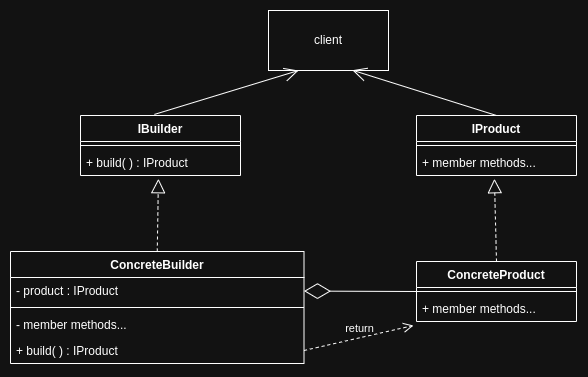

The diagram above was exported from draw.io. Its source (the exported page's mxGraphModel, read from the mxfile embedded in the PNG):
<mxGraphModel dx="1024" dy="499" grid="0" gridSize="10" guides="1" tooltips="1" connect="1" arrows="1" fold="1" page="1" pageScale="1" pageWidth="827" pageHeight="1169" math="0" shadow="0">
  <root>
    <mxCell id="WIyWlLk6GJQsqaUBKTNV-0" />
    <mxCell id="WIyWlLk6GJQsqaUBKTNV-1" parent="WIyWlLk6GJQsqaUBKTNV-0" />
    <mxCell id="0mSVWusYjBxYVpm7WllX-0" value="IProduct" style="swimlane;fontStyle=1;align=center;verticalAlign=top;childLayout=stackLayout;horizontal=1;startSize=26;horizontalStack=0;resizeParent=1;resizeParentMax=0;resizeLast=0;collapsible=1;marginBottom=0;whiteSpace=wrap;html=1;" vertex="1" parent="WIyWlLk6GJQsqaUBKTNV-1">
      <mxGeometry x="722" y="327" width="160" height="60" as="geometry" />
    </mxCell>
    <mxCell id="0mSVWusYjBxYVpm7WllX-2" value="" style="line;strokeWidth=1;fillColor=none;align=left;verticalAlign=middle;spacingTop=-1;spacingLeft=3;spacingRight=3;rotatable=0;labelPosition=right;points=[];portConstraint=eastwest;strokeColor=inherit;" vertex="1" parent="0mSVWusYjBxYVpm7WllX-0">
      <mxGeometry y="26" width="160" height="8" as="geometry" />
    </mxCell>
    <mxCell id="0mSVWusYjBxYVpm7WllX-3" value="+ member methods..." style="text;strokeColor=none;fillColor=none;align=left;verticalAlign=top;spacingLeft=4;spacingRight=4;overflow=hidden;rotatable=0;points=[[0,0.5],[1,0.5]];portConstraint=eastwest;whiteSpace=wrap;html=1;" vertex="1" parent="0mSVWusYjBxYVpm7WllX-0">
      <mxGeometry y="34" width="160" height="26" as="geometry" />
    </mxCell>
    <mxCell id="0mSVWusYjBxYVpm7WllX-4" value="ConcreteProduct" style="swimlane;fontStyle=1;align=center;verticalAlign=top;childLayout=stackLayout;horizontal=1;startSize=26;horizontalStack=0;resizeParent=1;resizeParentMax=0;resizeLast=0;collapsible=1;marginBottom=0;whiteSpace=wrap;html=1;" vertex="1" parent="WIyWlLk6GJQsqaUBKTNV-1">
      <mxGeometry x="722" y="473" width="160" height="60" as="geometry" />
    </mxCell>
    <mxCell id="0mSVWusYjBxYVpm7WllX-6" value="" style="line;strokeWidth=1;fillColor=none;align=left;verticalAlign=middle;spacingTop=-1;spacingLeft=3;spacingRight=3;rotatable=0;labelPosition=right;points=[];portConstraint=eastwest;strokeColor=inherit;" vertex="1" parent="0mSVWusYjBxYVpm7WllX-4">
      <mxGeometry y="26" width="160" height="8" as="geometry" />
    </mxCell>
    <mxCell id="0mSVWusYjBxYVpm7WllX-7" value="+ member methods..." style="text;strokeColor=none;fillColor=none;align=left;verticalAlign=top;spacingLeft=4;spacingRight=4;overflow=hidden;rotatable=0;points=[[0,0.5],[1,0.5]];portConstraint=eastwest;whiteSpace=wrap;html=1;" vertex="1" parent="0mSVWusYjBxYVpm7WllX-4">
      <mxGeometry y="34" width="160" height="26" as="geometry" />
    </mxCell>
    <mxCell id="0mSVWusYjBxYVpm7WllX-8" value="" style="endArrow=block;dashed=1;endFill=0;endSize=12;html=1;rounded=0;exitX=0.5;exitY=0;exitDx=0;exitDy=0;entryX=0.487;entryY=1.125;entryDx=0;entryDy=0;entryPerimeter=0;" edge="1" parent="WIyWlLk6GJQsqaUBKTNV-1" source="0mSVWusYjBxYVpm7WllX-4" target="0mSVWusYjBxYVpm7WllX-3">
      <mxGeometry width="160" relative="1" as="geometry">
        <mxPoint x="893" y="543" as="sourcePoint" />
        <mxPoint x="1053" y="543" as="targetPoint" />
      </mxGeometry>
    </mxCell>
    <mxCell id="0mSVWusYjBxYVpm7WllX-9" value="IBuilder" style="swimlane;fontStyle=1;align=center;verticalAlign=top;childLayout=stackLayout;horizontal=1;startSize=26;horizontalStack=0;resizeParent=1;resizeParentMax=0;resizeLast=0;collapsible=1;marginBottom=0;whiteSpace=wrap;html=1;" vertex="1" parent="WIyWlLk6GJQsqaUBKTNV-1">
      <mxGeometry x="386" y="327" width="160" height="60" as="geometry" />
    </mxCell>
    <mxCell id="0mSVWusYjBxYVpm7WllX-10" value="" style="line;strokeWidth=1;fillColor=none;align=left;verticalAlign=middle;spacingTop=-1;spacingLeft=3;spacingRight=3;rotatable=0;labelPosition=right;points=[];portConstraint=eastwest;strokeColor=inherit;" vertex="1" parent="0mSVWusYjBxYVpm7WllX-9">
      <mxGeometry y="26" width="160" height="8" as="geometry" />
    </mxCell>
    <mxCell id="0mSVWusYjBxYVpm7WllX-11" value="+ build( ) : IProduct" style="text;strokeColor=none;fillColor=none;align=left;verticalAlign=top;spacingLeft=4;spacingRight=4;overflow=hidden;rotatable=0;points=[[0,0.5],[1,0.5]];portConstraint=eastwest;whiteSpace=wrap;html=1;" vertex="1" parent="0mSVWusYjBxYVpm7WllX-9">
      <mxGeometry y="34" width="160" height="26" as="geometry" />
    </mxCell>
    <mxCell id="0mSVWusYjBxYVpm7WllX-12" value="ConcreteBuilder" style="swimlane;fontStyle=1;align=center;verticalAlign=top;childLayout=stackLayout;horizontal=1;startSize=26;horizontalStack=0;resizeParent=1;resizeParentMax=0;resizeLast=0;collapsible=1;marginBottom=0;whiteSpace=wrap;html=1;" vertex="1" parent="WIyWlLk6GJQsqaUBKTNV-1">
      <mxGeometry x="316" y="463" width="293.5" height="112" as="geometry" />
    </mxCell>
    <mxCell id="0mSVWusYjBxYVpm7WllX-16" value="- product : IProduct" style="text;strokeColor=none;fillColor=none;align=left;verticalAlign=top;spacingLeft=4;spacingRight=4;overflow=hidden;rotatable=0;points=[[0,0.5],[1,0.5]];portConstraint=eastwest;whiteSpace=wrap;html=1;" vertex="1" parent="0mSVWusYjBxYVpm7WllX-12">
      <mxGeometry y="26" width="293.5" height="26" as="geometry" />
    </mxCell>
    <mxCell id="0mSVWusYjBxYVpm7WllX-13" value="" style="line;strokeWidth=1;fillColor=none;align=left;verticalAlign=middle;spacingTop=-1;spacingLeft=3;spacingRight=3;rotatable=0;labelPosition=right;points=[];portConstraint=eastwest;strokeColor=inherit;" vertex="1" parent="0mSVWusYjBxYVpm7WllX-12">
      <mxGeometry y="52" width="293.5" height="8" as="geometry" />
    </mxCell>
    <mxCell id="0mSVWusYjBxYVpm7WllX-14" value="- member methods..." style="text;strokeColor=none;fillColor=none;align=left;verticalAlign=top;spacingLeft=4;spacingRight=4;overflow=hidden;rotatable=0;points=[[0,0.5],[1,0.5]];portConstraint=eastwest;whiteSpace=wrap;html=1;" vertex="1" parent="0mSVWusYjBxYVpm7WllX-12">
      <mxGeometry y="60" width="293.5" height="26" as="geometry" />
    </mxCell>
    <mxCell id="0mSVWusYjBxYVpm7WllX-19" value="+ build( ) : IProduct" style="text;strokeColor=none;fillColor=none;align=left;verticalAlign=top;spacingLeft=4;spacingRight=4;overflow=hidden;rotatable=0;points=[[0,0.5],[1,0.5]];portConstraint=eastwest;whiteSpace=wrap;html=1;" vertex="1" parent="0mSVWusYjBxYVpm7WllX-12">
      <mxGeometry y="86" width="293.5" height="26" as="geometry" />
    </mxCell>
    <mxCell id="0mSVWusYjBxYVpm7WllX-15" value="" style="endArrow=block;dashed=1;endFill=0;endSize=12;html=1;rounded=0;exitX=0.5;exitY=0;exitDx=0;exitDy=0;entryX=0.487;entryY=1.125;entryDx=0;entryDy=0;entryPerimeter=0;" edge="1" parent="WIyWlLk6GJQsqaUBKTNV-1" source="0mSVWusYjBxYVpm7WllX-12" target="0mSVWusYjBxYVpm7WllX-11">
      <mxGeometry width="160" relative="1" as="geometry">
        <mxPoint x="563" y="543" as="sourcePoint" />
        <mxPoint x="723" y="543" as="targetPoint" />
      </mxGeometry>
    </mxCell>
    <mxCell id="0mSVWusYjBxYVpm7WllX-20" value="client" style="rounded=0;whiteSpace=wrap;html=1;" vertex="1" parent="WIyWlLk6GJQsqaUBKTNV-1">
      <mxGeometry x="574" y="222" width="120" height="60" as="geometry" />
    </mxCell>
    <mxCell id="0mSVWusYjBxYVpm7WllX-21" value="" style="endArrow=diamondThin;endFill=0;endSize=24;html=1;rounded=0;exitX=0;exitY=0.5;exitDx=0;exitDy=0;" edge="1" parent="WIyWlLk6GJQsqaUBKTNV-1" source="0mSVWusYjBxYVpm7WllX-4" target="0mSVWusYjBxYVpm7WllX-16">
      <mxGeometry width="160" relative="1" as="geometry">
        <mxPoint x="721" y="505" as="sourcePoint" />
        <mxPoint x="711" y="352" as="targetPoint" />
      </mxGeometry>
    </mxCell>
    <mxCell id="0mSVWusYjBxYVpm7WllX-22" value="return" style="html=1;verticalAlign=bottom;endArrow=open;dashed=1;endSize=8;curved=0;rounded=0;exitX=1;exitY=0.5;exitDx=0;exitDy=0;entryX=-0.019;entryY=1.154;entryDx=0;entryDy=0;entryPerimeter=0;" edge="1" parent="WIyWlLk6GJQsqaUBKTNV-1" source="0mSVWusYjBxYVpm7WllX-19" target="0mSVWusYjBxYVpm7WllX-7">
      <mxGeometry relative="1" as="geometry">
        <mxPoint x="524" y="726" as="sourcePoint" />
        <mxPoint x="444" y="726" as="targetPoint" />
      </mxGeometry>
    </mxCell>
    <mxCell id="0mSVWusYjBxYVpm7WllX-24" value="" style="endArrow=open;endFill=1;endSize=12;html=1;rounded=0;entryX=0.25;entryY=1;entryDx=0;entryDy=0;exitX=0.462;exitY=-0.018;exitDx=0;exitDy=0;exitPerimeter=0;" edge="1" parent="WIyWlLk6GJQsqaUBKTNV-1" source="0mSVWusYjBxYVpm7WllX-9" target="0mSVWusYjBxYVpm7WllX-20">
      <mxGeometry width="160" relative="1" as="geometry">
        <mxPoint x="597" y="234" as="sourcePoint" />
        <mxPoint x="419" y="178" as="targetPoint" />
      </mxGeometry>
    </mxCell>
    <mxCell id="0mSVWusYjBxYVpm7WllX-25" value="" style="endArrow=open;endFill=1;endSize=12;html=1;rounded=0;exitX=0.5;exitY=0;exitDx=0;exitDy=0;entryX=0.699;entryY=0.995;entryDx=0;entryDy=0;entryPerimeter=0;" edge="1" parent="WIyWlLk6GJQsqaUBKTNV-1" source="0mSVWusYjBxYVpm7WllX-0" target="0mSVWusYjBxYVpm7WllX-20">
      <mxGeometry width="160" relative="1" as="geometry">
        <mxPoint x="313" y="442" as="sourcePoint" />
        <mxPoint x="473" y="442" as="targetPoint" />
      </mxGeometry>
    </mxCell>
  </root>
</mxGraphModel>